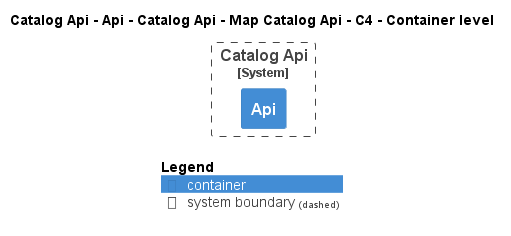

The diagram above was rendered by PlantUML. Its source (embedded in the PNG):
@startuml
!pragma layout smetana
!include ..\..\..\..\..\..\..\..\..\..\..\.c4s\C4_Container.puml

AddElementTag("c4interflow:lifecycle:new", $bgColor=green, $fontColor=#ffffff, $borderColor=green, $shadowing="False")
AddElementTag("c4interflow:lifecycle:changed", $bgColor=orange, $fontColor=#ffffff, $borderColor=orange, $shadowing="False")
AddElementTag("c4interflow:lifecycle:removed", $bgColor=red, $fontColor=#ffffff, $borderColor=red, $shadowing="False")

AddRelTag("c4interflow:lifecycle:new", $textColor=green, $lineColor=green)
AddRelTag("c4interflow:lifecycle:changed", $textColor=orange, $lineColor=orange)
AddRelTag("c4interflow:lifecycle:removed", $textColor=red, $lineColor=red)

SHOW_PERSON_PORTRAIT()
LAYOUT_TOP_DOWN()

skinparam linetype polyline

title Catalog Api - Api - Catalog Api - Map Catalog Api - C4 - Container level


System_Boundary(dotnet.eShop.Architecture.SoftwareSystems.CatalogApi, "Catalog Api") {
    Container(dotnet.eShop.Architecture.SoftwareSystems.CatalogApi.Containers.Api, "Api", "", "")
}



SHOW_LEGEND()
@enduml